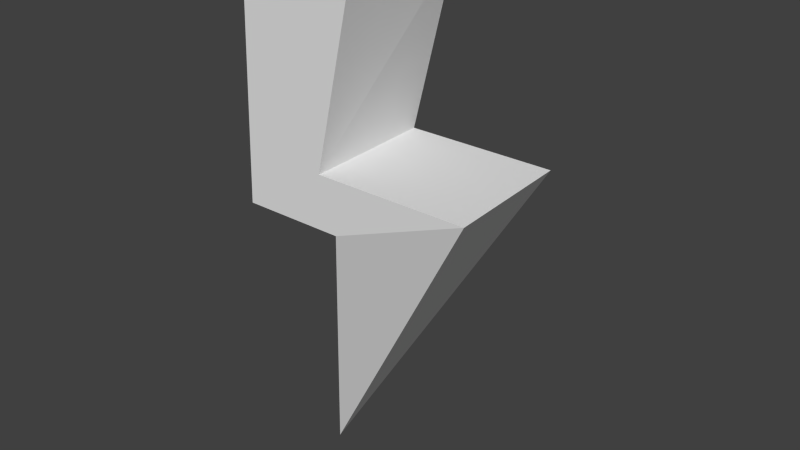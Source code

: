 # Source: energy.blend  (saved by Blender 2.75.0; exported with 4.5.12 LTS)
import bpy
from mathutils import Matrix  # noqa: F401  (used for matrix-valued properties, if any)

bpy.ops.wm.read_factory_settings(use_empty=True)
scene = bpy.context.scene
scene.name = 'Scene'

# ---- collections
col_collection_1 = bpy.data.collections.new('Collection 1'); scene.collection.children.link(col_collection_1)

# ---- images (referenced by path relative to the original .blend; pixels are not part of the script)
import os
ASSET_DIR = os.environ.get("B2B_ASSET_DIR", "")  # directory of the original .blend (textures are referenced by path, not embedded)
HERE = os.path.dirname(os.path.abspath(__file__))  # packed textures are extracted next to this script under _unpacked/

def load_image(name, relpath, width, height, colorspace="sRGB"):
    """Load a texture the original file referenced (path relative to the .blend, or extracted next to this script)."""
    p = next((c for c in (os.path.join(HERE, relpath), os.path.join(ASSET_DIR, relpath)) if relpath and os.path.exists(c)), "")
    if p:
        img = bpy.data.images.load(p, check_existing=True)
        img.name = name
    else:  # same state as the original file: an image datablock whose file is absent (Cycles renders it pink)
        img = bpy.data.images.new(name, width, height)
        img.source = "FILE"
        img.filepath = "//" + (relpath or name)
    img.colorspace_settings.name = colorspace
    return img
img_energy_texture = load_image('energy-texture', '_unpacked/energy-texture.ad22c8f3.png', 1024, 1024, 'sRGB')

# ---- materials (node trees are filled in below, after node groups)
mat_material = bpy.data.materials.new('Material')
mat_material.alpha_threshold = 0.0
mat_material.roughness = 0.5

# ---- material node trees
mat_material.use_nodes = True; mat_material.node_tree.nodes.clear()
_N = mat_material.node_tree.nodes; _L = mat_material.node_tree.links
n0 = _N.new('ShaderNodeOutputMaterial'); n0.name = 'Material Output'; n0.location = (300, 300)
n1 = _N.new('ShaderNodeBsdfDiffuse'); n1.name = 'Diffuse BSDF'; n1.location = (10, 300)
n2 = _N.new('ShaderNodeTexImage'); n2.name = 'Image Texture'; n2.location = (0, 0)
n2.width = 140
n2.image = img_energy_texture
_L.new(n1.outputs[0], n0.inputs[0])
n0.is_active_output = True

# ---- world
world_world = bpy.data.worlds.new('World'); scene.world = world_world
world_world.color = (0.05088, 0.05088, 0.05088)
world_world.use_sun_shadow = False
world_world.sun_shadow_jitter_overblur = 0.0
world_world.cycles.sampling_method = 'MANUAL'
world_world.cycles.sample_map_resolution = 256

# ---- meshes
me_cone_003 = bpy.data.meshes.new('Cone.003')
me_cone_003.from_pydata([(1.624, 1.0, -0.361), (1.511, -1.0, -0.361), (-1.401, -8.546e-08, 2.174), (-0.4162, -1.0, 0.03611), (-0.4162, 1.0, 0.03611), (-1.966, 1.0, 0.03611), (-1.832, 1.0, -1.95), (-1.966, -1.0, 0.03611), (-1.832, -1.0, -1.95), (-0.6806, 1.0, -0.361), (-0.09242, 1.0, -1.664), (-0.7492, -1.0, -0.361), (-0.09242, -1.0, -1.664)], [], [(3, 2, 4), (0, 2, 1), (4, 2, 0), (1, 2, 3), (0, 1, 3, 4), (6, 8, 7, 5), (8, 12, 11, 7), (12, 10, 9, 11), (10, 6, 5, 9), (11, 1, 3, 7), (10, 12, 8, 6), (5, 4, 0, 9), (7, 3, 4, 5), (9, 0, 1, 11)])
_uv = me_cone_003.uv_layers.new(name='UVMap')
_uv.uv.foreach_set('vector', [0.5102, 0.8449, 0.5738, 0.7063, 0.6375, 0.8449, 0.06364, 0.269, 0.1883, 0.05887, 0.1883, 0.2937, 0.06364, 0.5473, 0.1337, 0.4114, 0.1337, 0.6511, 0.3829, 0.7063, 0.3829, 0.9411, 0.3156, 0.804, 0.5696, 0.4662, 0.6969, 0.4728, 0.6969, 0.5886, 0.5696, 0.5886, 0.8915, 0.7063, 0.8915, 0.8241, 0.7647, 0.8241, 0.7647, 0.7063, 0.3156, 0.5886, 0.3263, 0.4853, 0.4119, 0.5187, 0.4423, 0.5886, 0.1565, 0.7689, 0.1565, 0.8866, 0.06552, 0.8866, 0.06364, 0.7688, 0.4316, 0.1649, 0.4423, 0.2682, 0.3156, 0.2682, 0.3463, 0.1943, 0.4119, 0.5187, 0.4022, 0.3859, 0.4357, 0.4976, 0.4423, 0.5886, 0.9364, 0.05887, 0.9364, 0.1766, 0.8242, 0.1766, 0.8242, 0.05887, 0.3156, 0.2682, 0.3223, 0.1771, 0.3562, 0.05887, 0.3463, 0.1943, 0.8242, 0.4662, 0.9228, 0.4662, 0.9228, 0.584, 0.8242, 0.584, 0.5696, 0.1946, 0.5696, 0.05887, 0.6969, 0.06554, 0.6969, 0.1986])
me_cone_003.materials.append(mat_material)
me_cone_003.use_remesh_preserve_volume = False
me_cone_003.use_remesh_preserve_attributes = False
me_cone_003.use_mirror_vertex_groups = False
me_cone_003.use_paint_bone_selection = False
me_cone_003.use_paint_mask = True
me_cone_003.update()

# ---- objects
ob_cone = bpy.data.objects.new('Cone', me_cone_003)

# ---- transforms, parenting, visibility, modifiers, constraints
ob_cone.location = (0.1406, 0.01621, 0.0)
ob_cone.rotation_euler = (3.142, 0.0, 0.0)
ob_cone.scale = (0.1206, 0.1206, 0.2411)
ob_cone.lineart.crease_threshold = 0.0

# ---- collection membership
col_collection_1.objects.link(ob_cone)

# ---- scene / render settings (as saved in the file)
scene.frame_start = 1; scene.frame_end = 250; scene.frame_set(1)
scene.render.engine = 'CYCLES'
scene.render.resolution_percentage = 50
scene.render.dither_intensity = 0.0
scene.cycles.use_denoising = False
scene.cycles.samples = 10
scene.cycles.sampling_pattern = 'TABULATED_SOBOL'
scene.cycles.light_sampling_threshold = 0.0
scene.cycles.use_adaptive_sampling = False
scene.cycles.use_light_tree = False
scene.cycles.blur_glossy = 0.0
scene.cycles.pixel_filter_type = 'GAUSSIAN'
scene.cycles.sample_clamp_indirect = 0.0
scene.view_settings.view_transform = 'Standard'
bpy.context.view_layer.update()

# ---- added for rendering (the .blend has no active camera and no usable light): camera, sun
cam_auto = bpy.data.cameras.new('AutoCamera')
cam_auto.lens = 50.0
cam_auto.sensor_width = 36.0
cam_auto.clip_end = 1000.0
ob_auto_camera = bpy.data.objects.new('AutoCamera', cam_auto)
scene.collection.objects.link(ob_auto_camera)
ob_auto_camera.location = (1.14797, -1.21742, 0.795442)
ob_auto_camera.rotation_euler = (1.09748, -7.21219e-08, 0.694738)
scene.camera = ob_auto_camera
light_auto_sun = bpy.data.lights.new('AutoSun', 'SUN')
light_auto_sun.energy = 3.0
light_auto_sun.angle = 0.0523599
ob_auto_sun = bpy.data.objects.new('AutoSun', light_auto_sun)
scene.collection.objects.link(ob_auto_sun)
ob_auto_sun.rotation_euler = (0.872665, 0.174533, 0.523599)
bpy.context.view_layer.update()
